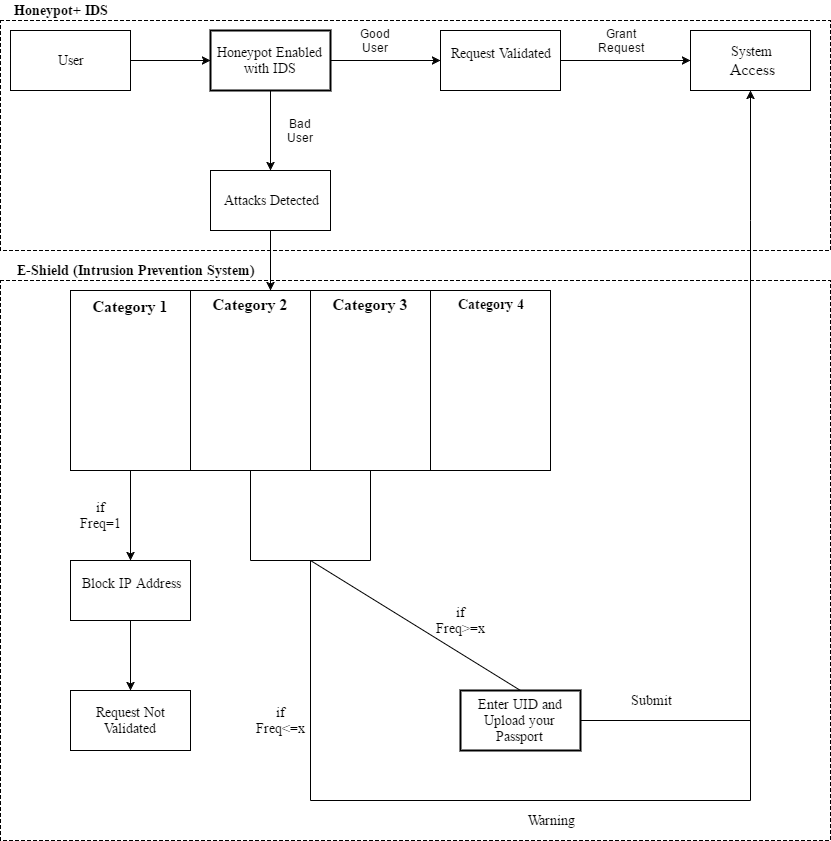

The diagram above was exported from draw.io. Its source (the exported page's mxGraphModel, read from the mxfile embedded in the PNG):
<mxGraphModel dx="872" dy="433" grid="1" gridSize="10" guides="1" tooltips="1" connect="1" arrows="1" fold="1" page="1" pageScale="1" pageWidth="850" pageHeight="1100" background="#ffffff" math="0" shadow="0">
  <root>
    <mxCell id="0" />
    <mxCell id="1" parent="0" />
    <mxCell id="55" value="" style="whiteSpace=wrap;html=1;dashed=1;strokeWidth=1;" vertex="1" parent="1">
      <mxGeometry x="10" y="280" width="830" height="560" as="geometry" />
    </mxCell>
    <mxCell id="52" value="" style="whiteSpace=wrap;html=1;strokeWidth=1;dashed=1;" vertex="1" parent="1">
      <mxGeometry x="10" y="20" width="830" height="230" as="geometry" />
    </mxCell>
    <mxCell id="3" value="&lt;font face=&quot;Times New Roman&quot; style=&quot;font-size: 14px&quot;&gt;User&lt;/font&gt;" style="whiteSpace=wrap;html=1;" vertex="1" parent="1">
      <mxGeometry x="20" y="30" width="120" height="60" as="geometry" />
    </mxCell>
    <mxCell id="4" value="&lt;font face=&quot;Times New Roman&quot; style=&quot;font-size: 14px&quot;&gt;Honeypot Enabled with IDS&lt;/font&gt;" style="whiteSpace=wrap;html=1;strokeWidth=2;" vertex="1" parent="1">
      <mxGeometry x="220" y="30" width="120" height="60" as="geometry" />
    </mxCell>
    <mxCell id="5" value="&lt;font face=&quot;Times New Roman&quot; style=&quot;font-size: 14px&quot;&gt;Request Validated&lt;/font&gt;&lt;div&gt;&lt;br&gt;&lt;/div&gt;" style="whiteSpace=wrap;html=1;" vertex="1" parent="1">
      <mxGeometry x="450" y="30" width="120" height="60" as="geometry" />
    </mxCell>
    <mxCell id="6" value="&lt;font face=&quot;Times New Roman&quot; style=&quot;font-size: 14px&quot;&gt;Attacks Detected&lt;/font&gt;" style="whiteSpace=wrap;html=1;" vertex="1" parent="1">
      <mxGeometry x="220" y="170" width="120" height="60" as="geometry" />
    </mxCell>
    <mxCell id="7" value="&lt;font style=&quot;font-size: 14px&quot; face=&quot;Times New Roman&quot;&gt;System&lt;/font&gt;&lt;div&gt;&lt;font size=&quot;3&quot; face=&quot;Times New Roman&quot;&gt;&amp;nbsp;Access&lt;/font&gt;&lt;/div&gt;" style="whiteSpace=wrap;html=1;" vertex="1" parent="1">
      <mxGeometry x="700" y="30" width="120" height="60" as="geometry" />
    </mxCell>
    <mxCell id="8" value="" style="whiteSpace=wrap;html=1;dashed=1;" vertex="1" parent="1">
      <mxGeometry x="80" y="290" width="480" height="180" as="geometry" />
    </mxCell>
    <mxCell id="13" value="&lt;div&gt;&lt;b&gt;&lt;font face=&quot;Times New Roman&quot; style=&quot;font-size: 14px&quot;&gt;&lt;br&gt;&lt;/font&gt;&lt;/b&gt;&lt;/div&gt;&lt;b&gt;&lt;font face=&quot;Times New Roman&quot; size=&quot;3&quot;&gt;&lt;div&gt;&lt;b&gt;&lt;br&gt;&lt;/b&gt;&lt;/div&gt;Category 1&lt;/font&gt;&lt;/b&gt;&lt;div&gt;&lt;b&gt;&lt;font face=&quot;Times New Roman&quot; size=&quot;3&quot;&gt;&lt;br&gt;&lt;/font&gt;&lt;/b&gt;&lt;/div&gt;&lt;div&gt;&lt;b&gt;&lt;font face=&quot;Times New Roman&quot; size=&quot;3&quot;&gt;&lt;br&gt;&lt;/font&gt;&lt;/b&gt;&lt;/div&gt;&lt;div&gt;&lt;b&gt;&lt;font face=&quot;Times New Roman&quot; size=&quot;3&quot;&gt;&lt;br&gt;&lt;/font&gt;&lt;/b&gt;&lt;/div&gt;&lt;div&gt;&lt;b&gt;&lt;font face=&quot;Times New Roman&quot; size=&quot;3&quot;&gt;&lt;br&gt;&lt;/font&gt;&lt;/b&gt;&lt;/div&gt;&lt;div&gt;&lt;b&gt;&lt;font face=&quot;Times New Roman&quot; size=&quot;3&quot;&gt;&lt;br&gt;&lt;/font&gt;&lt;/b&gt;&lt;/div&gt;&lt;div&gt;&lt;b&gt;&lt;font face=&quot;Times New Roman&quot; size=&quot;3&quot;&gt;&lt;br&gt;&lt;/font&gt;&lt;/b&gt;&lt;/div&gt;&lt;div&gt;&lt;b&gt;&lt;font face=&quot;Times New Roman&quot; size=&quot;3&quot;&gt;&lt;br&gt;&lt;/font&gt;&lt;/b&gt;&lt;/div&gt;&lt;div&gt;&lt;b&gt;&lt;font face=&quot;Times New Roman&quot; size=&quot;3&quot;&gt;&lt;br&gt;&lt;/font&gt;&lt;/b&gt;&lt;/div&gt;&lt;div&gt;&lt;b&gt;&lt;font face=&quot;Times New Roman&quot; size=&quot;3&quot;&gt;&lt;br&gt;&lt;/font&gt;&lt;/b&gt;&lt;/div&gt;&lt;div&gt;&lt;b&gt;&lt;br&gt;&lt;/b&gt;&lt;/div&gt;" style="whiteSpace=wrap;html=1;" vertex="1" parent="1">
      <mxGeometry x="80" y="290" width="120" height="180" as="geometry" />
    </mxCell>
    <mxCell id="14" value="&lt;div&gt;&lt;b&gt;&lt;font face=&quot;Times New Roman&quot; style=&quot;font-size: 14px&quot;&gt;&lt;br&gt;&lt;/font&gt;&lt;/b&gt;&lt;/div&gt;&lt;div&gt;&lt;b&gt;&lt;font face=&quot;Times New Roman&quot; style=&quot;font-size: 14px&quot;&gt;&lt;br&gt;&lt;/font&gt;&lt;/b&gt;&lt;/div&gt;&lt;div&gt;&lt;b&gt;&lt;font face=&quot;Times New Roman&quot; size=&quot;3&quot;&gt;Category 2&lt;/font&gt;&lt;/b&gt;&lt;br&gt;&lt;/div&gt;&lt;div&gt;&lt;b&gt;&lt;font face=&quot;Times New Roman&quot; size=&quot;3&quot;&gt;&lt;br&gt;&lt;/font&gt;&lt;/b&gt;&lt;/div&gt;&lt;div&gt;&lt;b&gt;&lt;font face=&quot;Times New Roman&quot; size=&quot;3&quot;&gt;&lt;br&gt;&lt;/font&gt;&lt;/b&gt;&lt;/div&gt;&lt;div&gt;&lt;b&gt;&lt;font face=&quot;Times New Roman&quot; size=&quot;3&quot;&gt;&lt;br&gt;&lt;/font&gt;&lt;/b&gt;&lt;/div&gt;&lt;div&gt;&lt;b&gt;&lt;font face=&quot;Times New Roman&quot; size=&quot;3&quot;&gt;&lt;br&gt;&lt;/font&gt;&lt;/b&gt;&lt;/div&gt;&lt;div&gt;&lt;b&gt;&lt;font face=&quot;Times New Roman&quot; size=&quot;3&quot;&gt;&lt;br&gt;&lt;/font&gt;&lt;/b&gt;&lt;/div&gt;&lt;div&gt;&lt;b&gt;&lt;font face=&quot;Times New Roman&quot; size=&quot;3&quot;&gt;&lt;br&gt;&lt;/font&gt;&lt;/b&gt;&lt;/div&gt;&lt;div&gt;&lt;b&gt;&lt;font face=&quot;Times New Roman&quot; size=&quot;3&quot;&gt;&lt;br&gt;&lt;/font&gt;&lt;/b&gt;&lt;/div&gt;&lt;div&gt;&lt;b&gt;&lt;font face=&quot;Times New Roman&quot; size=&quot;3&quot;&gt;&lt;br&gt;&lt;/font&gt;&lt;/b&gt;&lt;/div&gt;&lt;div&gt;&lt;b&gt;&lt;font face=&quot;Times New Roman&quot; size=&quot;3&quot;&gt;&lt;br&gt;&lt;/font&gt;&lt;/b&gt;&lt;/div&gt;&lt;div&gt;&lt;b&gt;&lt;br&gt;&lt;/b&gt;&lt;/div&gt;" style="whiteSpace=wrap;html=1;" vertex="1" parent="1">
      <mxGeometry x="200" y="290" width="120" height="180" as="geometry" />
    </mxCell>
    <mxCell id="15" value="&lt;div&gt;&lt;b&gt;&lt;font face=&quot;Times New Roman&quot; style=&quot;font-size: 14px&quot;&gt;&lt;br&gt;&lt;/font&gt;&lt;/b&gt;&lt;/div&gt;&lt;div&gt;&lt;b&gt;&lt;font face=&quot;Times New Roman&quot; style=&quot;font-size: 14px&quot;&gt;&lt;br&gt;&lt;/font&gt;&lt;/b&gt;&lt;/div&gt;&lt;div&gt;&lt;b&gt;&lt;font face=&quot;Times New Roman&quot; size=&quot;3&quot;&gt;Category 3&lt;/font&gt;&lt;/b&gt;&lt;br&gt;&lt;/div&gt;&lt;div&gt;&lt;b&gt;&lt;font face=&quot;Times New Roman&quot; size=&quot;3&quot;&gt;&lt;br&gt;&lt;/font&gt;&lt;/b&gt;&lt;/div&gt;&lt;div&gt;&lt;b&gt;&lt;font face=&quot;Times New Roman&quot; size=&quot;3&quot;&gt;&lt;br&gt;&lt;/font&gt;&lt;/b&gt;&lt;/div&gt;&lt;div&gt;&lt;b&gt;&lt;font face=&quot;Times New Roman&quot; size=&quot;3&quot;&gt;&lt;br&gt;&lt;/font&gt;&lt;/b&gt;&lt;/div&gt;&lt;div&gt;&lt;b&gt;&lt;font face=&quot;Times New Roman&quot; size=&quot;3&quot;&gt;&lt;br&gt;&lt;/font&gt;&lt;/b&gt;&lt;/div&gt;&lt;div&gt;&lt;b&gt;&lt;font face=&quot;Times New Roman&quot; size=&quot;3&quot;&gt;&lt;br&gt;&lt;/font&gt;&lt;/b&gt;&lt;/div&gt;&lt;div&gt;&lt;b&gt;&lt;font face=&quot;Times New Roman&quot; size=&quot;3&quot;&gt;&lt;br&gt;&lt;/font&gt;&lt;/b&gt;&lt;/div&gt;&lt;div&gt;&lt;b&gt;&lt;font face=&quot;Times New Roman&quot; size=&quot;3&quot;&gt;&lt;br&gt;&lt;/font&gt;&lt;/b&gt;&lt;/div&gt;&lt;div&gt;&lt;b&gt;&lt;font face=&quot;Times New Roman&quot; size=&quot;3&quot;&gt;&lt;br&gt;&lt;/font&gt;&lt;/b&gt;&lt;/div&gt;&lt;div&gt;&lt;b&gt;&lt;font face=&quot;Times New Roman&quot; size=&quot;3&quot;&gt;&lt;br&gt;&lt;/font&gt;&lt;/b&gt;&lt;/div&gt;&lt;div&gt;&lt;b&gt;&lt;br&gt;&lt;/b&gt;&lt;/div&gt;" style="whiteSpace=wrap;html=1;" vertex="1" parent="1">
      <mxGeometry x="320" y="290" width="120" height="180" as="geometry" />
    </mxCell>
    <mxCell id="16" value="&lt;div&gt;&lt;font face=&quot;Times New Roman&quot; style=&quot;font-size: 14px&quot;&gt;&lt;b&gt;&lt;font&gt;&lt;br&gt;&lt;/font&gt;&lt;/b&gt;&lt;/font&gt;&lt;/div&gt;&lt;div&gt;&lt;font face=&quot;Times New Roman&quot; style=&quot;font-size: 14px&quot;&gt;&lt;b&gt;&lt;font&gt;&lt;br&gt;&lt;/font&gt;&lt;/b&gt;&lt;/font&gt;&lt;/div&gt;&lt;div&gt;&lt;font face=&quot;Times New Roman&quot; style=&quot;font-size: 14px&quot;&gt;&lt;b&gt;&lt;font&gt;Category 4&lt;/font&gt;&lt;/b&gt;&lt;br&gt;&lt;/font&gt;&lt;/div&gt;&lt;div&gt;&lt;b&gt;&lt;font face=&quot;Times New Roman&quot; size=&quot;3&quot;&gt;&lt;br&gt;&lt;/font&gt;&lt;/b&gt;&lt;/div&gt;&lt;div&gt;&lt;b&gt;&lt;font face=&quot;Times New Roman&quot; size=&quot;3&quot;&gt;&lt;br&gt;&lt;/font&gt;&lt;/b&gt;&lt;/div&gt;&lt;div&gt;&lt;b&gt;&lt;font face=&quot;Times New Roman&quot; size=&quot;3&quot;&gt;&lt;br&gt;&lt;/font&gt;&lt;/b&gt;&lt;/div&gt;&lt;div&gt;&lt;b&gt;&lt;font face=&quot;Times New Roman&quot; size=&quot;3&quot;&gt;&lt;br&gt;&lt;/font&gt;&lt;/b&gt;&lt;/div&gt;&lt;div&gt;&lt;b&gt;&lt;font face=&quot;Times New Roman&quot; size=&quot;3&quot;&gt;&lt;br&gt;&lt;/font&gt;&lt;/b&gt;&lt;/div&gt;&lt;div&gt;&lt;b&gt;&lt;font face=&quot;Times New Roman&quot; size=&quot;3&quot;&gt;&lt;br&gt;&lt;/font&gt;&lt;/b&gt;&lt;/div&gt;&lt;div&gt;&lt;b&gt;&lt;font face=&quot;Times New Roman&quot; size=&quot;3&quot;&gt;&lt;br&gt;&lt;/font&gt;&lt;/b&gt;&lt;/div&gt;&lt;div&gt;&lt;b&gt;&lt;font face=&quot;Times New Roman&quot; size=&quot;3&quot;&gt;&lt;br&gt;&lt;/font&gt;&lt;/b&gt;&lt;/div&gt;&lt;div&gt;&lt;b&gt;&lt;font face=&quot;Times New Roman&quot; size=&quot;3&quot;&gt;&lt;br&gt;&lt;/font&gt;&lt;/b&gt;&lt;/div&gt;&lt;div&gt;&lt;b&gt;&lt;br&gt;&lt;/b&gt;&lt;/div&gt;" style="whiteSpace=wrap;html=1;" vertex="1" parent="1">
      <mxGeometry x="440" y="290" width="120" height="180" as="geometry" />
    </mxCell>
    <mxCell id="17" value="&lt;font face=&quot;Times New Roman&quot; style=&quot;font-size: 14px&quot;&gt;Block IP Address&lt;/font&gt;&lt;div&gt;&lt;br&gt;&lt;/div&gt;" style="whiteSpace=wrap;html=1;" vertex="1" parent="1">
      <mxGeometry x="80" y="560" width="120" height="60" as="geometry" />
    </mxCell>
    <mxCell id="18" value="&lt;font face=&quot;Times New Roman&quot; style=&quot;font-size: 14px&quot;&gt;Request Not Validated&lt;/font&gt;" style="whiteSpace=wrap;html=1;" vertex="1" parent="1">
      <mxGeometry x="80" y="690" width="120" height="60" as="geometry" />
    </mxCell>
    <mxCell id="21" value="" style="line;strokeWidth=1;direction=south;html=1;perimeter=backbonePerimeter;points=[];outlineConnect=0;" vertex="1" parent="1">
      <mxGeometry x="255" y="470" width="10" height="90" as="geometry" />
    </mxCell>
    <mxCell id="22" value="" style="line;strokeWidth=1;direction=south;html=1;perimeter=backbonePerimeter;points=[];outlineConnect=0;" vertex="1" parent="1">
      <mxGeometry x="375" y="470" width="10" height="90" as="geometry" />
    </mxCell>
    <mxCell id="23" value="" style="line;strokeWidth=1;html=1;perimeter=backbonePerimeter;points=[];outlineConnect=0;" vertex="1" parent="1">
      <mxGeometry x="260" y="555" width="120" height="10" as="geometry" />
    </mxCell>
    <mxCell id="24" value="" style="endArrow=none;html=1;" edge="1" parent="1">
      <mxGeometry width="50" height="50" relative="1" as="geometry">
        <mxPoint x="320" y="800" as="sourcePoint" />
        <mxPoint x="320" y="560" as="targetPoint" />
      </mxGeometry>
    </mxCell>
    <mxCell id="27" value="" style="endArrow=none;html=1;entryX=0.5;entryY=0;" edge="1" parent="1" target="29">
      <mxGeometry width="50" height="50" relative="1" as="geometry">
        <mxPoint x="320" y="560" as="sourcePoint" />
        <mxPoint x="500" y="686" as="targetPoint" />
      </mxGeometry>
    </mxCell>
    <mxCell id="29" value="&lt;font face=&quot;Times New Roman&quot; style=&quot;font-size: 14px&quot;&gt;Enter UID and Upload your Passport&lt;/font&gt;" style="whiteSpace=wrap;html=1;strokeWidth=2;" vertex="1" parent="1">
      <mxGeometry x="470" y="690" width="120" height="60" as="geometry" />
    </mxCell>
    <mxCell id="31" value="" style="endArrow=none;html=1;" edge="1" parent="1">
      <mxGeometry width="50" height="50" relative="1" as="geometry">
        <mxPoint x="320" y="800" as="sourcePoint" />
        <mxPoint x="760" y="800" as="targetPoint" />
      </mxGeometry>
    </mxCell>
    <mxCell id="32" value="" style="endArrow=none;html=1;" edge="1" parent="1">
      <mxGeometry width="50" height="50" relative="1" as="geometry">
        <mxPoint x="760" y="800" as="sourcePoint" />
        <mxPoint x="760" y="220" as="targetPoint" />
      </mxGeometry>
    </mxCell>
    <mxCell id="33" value="" style="endArrow=none;html=1;exitX=1;exitY=0.5;" edge="1" parent="1" source="29">
      <mxGeometry width="50" height="50" relative="1" as="geometry">
        <mxPoint x="540" y="730" as="sourcePoint" />
        <mxPoint x="760" y="720" as="targetPoint" />
      </mxGeometry>
    </mxCell>
    <mxCell id="34" value="" style="endArrow=classic;html=1;exitX=1;exitY=0.5;entryX=0;entryY=0.5;" edge="1" parent="1" source="3" target="4">
      <mxGeometry width="50" height="50" relative="1" as="geometry">
        <mxPoint x="140" y="80" as="sourcePoint" />
        <mxPoint x="210" y="50" as="targetPoint" />
      </mxGeometry>
    </mxCell>
    <mxCell id="35" value="" style="endArrow=classic;html=1;exitX=1;exitY=0.5;entryX=0;entryY=0.5;" edge="1" parent="1" target="5">
      <mxGeometry width="50" height="50" relative="1" as="geometry">
        <mxPoint x="340" y="60" as="sourcePoint" />
        <mxPoint x="420" y="60" as="targetPoint" />
      </mxGeometry>
    </mxCell>
    <mxCell id="36" value="" style="endArrow=classic;html=1;exitX=1;exitY=0.5;entryX=0;entryY=0.5;" edge="1" parent="1" target="7">
      <mxGeometry width="50" height="50" relative="1" as="geometry">
        <mxPoint x="570" y="60" as="sourcePoint" />
        <mxPoint x="680" y="60" as="targetPoint" />
      </mxGeometry>
    </mxCell>
    <mxCell id="37" value="" style="endArrow=classic;html=1;exitX=0.5;exitY=1;entryX=0.5;entryY=0;entryPerimeter=0;" edge="1" parent="1" source="4" target="6">
      <mxGeometry width="50" height="50" relative="1" as="geometry">
        <mxPoint x="255" y="148" as="sourcePoint" />
        <mxPoint x="290" y="170" as="targetPoint" />
      </mxGeometry>
    </mxCell>
    <mxCell id="38" value="" style="endArrow=classic;html=1;exitX=0.5;exitY=1;" edge="1" parent="1" source="6">
      <mxGeometry width="50" height="50" relative="1" as="geometry">
        <mxPoint x="280" y="240" as="sourcePoint" />
        <mxPoint x="280" y="290" as="targetPoint" />
      </mxGeometry>
    </mxCell>
    <mxCell id="39" value="" style="endArrow=classic;html=1;entryX=0.5;entryY=0;exitX=0.5;exitY=1;" edge="1" parent="1" source="13" target="17">
      <mxGeometry width="50" height="50" relative="1" as="geometry">
        <mxPoint x="115" y="540" as="sourcePoint" />
        <mxPoint x="165" y="490" as="targetPoint" />
      </mxGeometry>
    </mxCell>
    <mxCell id="40" value="" style="endArrow=classic;html=1;entryX=0.5;entryY=0;" edge="1" parent="1" target="18">
      <mxGeometry width="50" height="50" relative="1" as="geometry">
        <mxPoint x="140" y="620" as="sourcePoint" />
        <mxPoint x="140" y="670" as="targetPoint" />
      </mxGeometry>
    </mxCell>
    <mxCell id="41" value="Good User" style="text;html=1;strokeColor=none;fillColor=none;align=center;verticalAlign=middle;whiteSpace=wrap;" vertex="1" parent="1">
      <mxGeometry x="365" y="30" width="40" height="20" as="geometry" />
    </mxCell>
    <mxCell id="42" value="Bad User" style="text;html=1;strokeColor=none;fillColor=none;align=center;verticalAlign=middle;whiteSpace=wrap;" vertex="1" parent="1">
      <mxGeometry x="290" y="120" width="40" height="20" as="geometry" />
    </mxCell>
    <mxCell id="43" value="Grant Request" style="text;html=1;strokeColor=none;fillColor=none;align=center;verticalAlign=middle;whiteSpace=wrap;" vertex="1" parent="1">
      <mxGeometry x="610" y="30" width="40" height="20" as="geometry" />
    </mxCell>
    <mxCell id="46" value="&lt;font face=&quot;Times New Roman&quot; style=&quot;font-size: 14px&quot;&gt;if Freq=1&lt;/font&gt;" style="text;html=1;strokeColor=none;fillColor=none;align=center;verticalAlign=middle;whiteSpace=wrap;" vertex="1" parent="1">
      <mxGeometry x="90" y="505" width="40" height="20" as="geometry" />
    </mxCell>
    <mxCell id="47" value="&lt;font face=&quot;Times New Roman&quot; style=&quot;font-size: 14px&quot;&gt;if Freq&amp;lt;=x&lt;/font&gt;" style="text;html=1;strokeColor=none;fillColor=none;align=center;verticalAlign=middle;whiteSpace=wrap;" vertex="1" parent="1">
      <mxGeometry x="270" y="710" width="40" height="20" as="geometry" />
    </mxCell>
    <mxCell id="48" value="&lt;font face=&quot;Times New Roman&quot; style=&quot;font-size: 14px&quot;&gt;if Freq&amp;gt;=x&lt;/font&gt;" style="text;html=1;strokeColor=none;fillColor=none;align=center;verticalAlign=middle;whiteSpace=wrap;" vertex="1" parent="1">
      <mxGeometry x="450" y="610" width="40" height="20" as="geometry" />
    </mxCell>
    <mxCell id="49" value="&lt;font face=&quot;Times New Roman&quot; style=&quot;font-size: 14px&quot;&gt;Warning&lt;/font&gt;" style="text;html=1;strokeColor=none;fillColor=none;align=center;verticalAlign=middle;whiteSpace=wrap;" vertex="1" parent="1">
      <mxGeometry x="540" y="810" width="40" height="20" as="geometry" />
    </mxCell>
    <mxCell id="51" value="&lt;font face=&quot;Times New Roman&quot; style=&quot;font-size: 14px&quot;&gt;Submit&lt;/font&gt;" style="text;html=1;strokeColor=none;fillColor=none;align=center;verticalAlign=middle;whiteSpace=wrap;" vertex="1" parent="1">
      <mxGeometry x="640" y="690" width="40" height="20" as="geometry" />
    </mxCell>
    <mxCell id="53" value="&lt;font face=&quot;Times New Roman&quot; style=&quot;font-size: 14px&quot;&gt;&lt;b&gt;Honeypot+ IDS&lt;/b&gt;&lt;/font&gt;" style="text;html=1;strokeColor=none;fillColor=none;align=center;verticalAlign=middle;whiteSpace=wrap;dashed=1;" vertex="1" parent="1">
      <mxGeometry x="20" width="100" height="20" as="geometry" />
    </mxCell>
    <mxCell id="56" value="&lt;b&gt;&lt;font face=&quot;Times New Roman&quot; style=&quot;font-size: 14px&quot;&gt;E-Shield (Intrusion Prevention System)&lt;/font&gt;&lt;/b&gt;" style="text;html=1;strokeColor=none;fillColor=none;align=center;verticalAlign=middle;whiteSpace=wrap;dashed=1;" vertex="1" parent="1">
      <mxGeometry x="20" y="260" width="250" height="20" as="geometry" />
    </mxCell>
    <mxCell id="61" value="" style="endArrow=classic;html=1;entryX=0.5;entryY=1;" edge="1" parent="1" target="7">
      <mxGeometry width="50" height="50" relative="1" as="geometry">
        <mxPoint x="760" y="220" as="sourcePoint" />
        <mxPoint x="770" y="90" as="targetPoint" />
      </mxGeometry>
    </mxCell>
  </root>
</mxGraphModel>